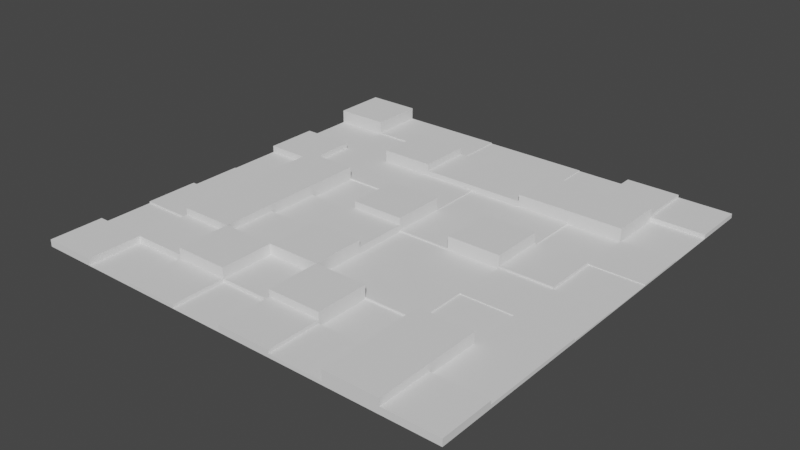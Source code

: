 # Source: map_01.blend  (saved by Blender 2.81.16; exported with 4.5.12 LTS)
import bpy
from mathutils import Matrix  # noqa: F401  (used for matrix-valued properties, if any)

bpy.ops.wm.read_factory_settings(use_empty=True)
scene = bpy.context.scene
scene.name = 'Scene'

# ---- collections
col_collection = bpy.data.collections.new('Collection'); scene.collection.children.link(col_collection)

# ---- world
world_world = bpy.data.worlds.new('World'); scene.world = world_world
world_world.use_nodes = True; world_world.node_tree.nodes.clear()
_N = world_world.node_tree.nodes; _L = world_world.node_tree.links
n0 = _N.new('ShaderNodeOutputWorld'); n0.name = 'World Output'; n0.location = (300, 300)
n1 = _N.new('ShaderNodeBackground'); n1.name = 'Background'; n1.location = (10, 300)
n1.inputs[0].default_value = (0.05088, 0.05088, 0.05088, 1.0)
_L.new(n1.outputs[0], n0.inputs[0])
n0.is_active_output = True
world_world.color = (0.05088, 0.05088, 0.05088)
world_world.use_sun_shadow = False
world_world.sun_shadow_jitter_overblur = 0.0

# ---- meshes
me_grid = bpy.data.meshes.new('Grid')
me_grid.from_pydata([(-32.0, -32.0, 0.0), (-24.0, -32.0, 0.0), (-16.0, -32.0, 0.0), (-8.0, -32.0, 0.0), (0.0, -32.0, 0.0), (8.0, -32.0, 0.0), (16.0, -32.0, 0.0), (24.0, -32.0, 0.0), (32.0, -32.0, 0.0), (-32.0, -24.0, 0.0), (-24.0, -24.0, 0.0), (-16.0, -24.0, 0.0), (-8.0, -24.0, 0.0), (0.0, -24.0, 0.0), (8.0, -24.0, 0.0), (16.0, -24.0, 0.0), (24.0, -24.0, 0.0), (32.0, -24.0, 0.0), (-32.0, -16.0, 0.0), (-24.0, -16.0, 0.0), (-16.0, -16.0, 0.0), (-8.0, -16.0, 0.0), (0.0, -16.0, 0.0), (8.0, -16.0, 0.0), (16.0, -16.0, 0.0), (24.0, -16.0, 0.0), (32.0, -16.0, 0.0), (-32.0, -8.0, 0.0), (-24.0, -8.0, 0.0), (-16.0, -8.0, 0.0), (-8.0, -8.0, 0.0), (0.0, -8.0, 0.0), (8.0, -8.0, 0.0), (16.0, -8.0, 0.0), (24.0, -8.0, 0.0), (32.0, -8.0, 0.0), (-32.0, 0.0, 0.0), (-24.0, 0.0, 0.0), (-16.0, 0.0, 0.0), (-8.0, 0.0, 0.0), (0.0, 0.0, 0.0), (8.0, 0.0, 0.0), (16.0, 0.0, 0.0), (24.0, 0.0, 0.0), (32.0, 0.0, 0.0), (-32.0, 8.0, 0.0), (-24.0, 8.0, 0.0), (-16.0, 8.0, 0.0), (-8.0, 8.0, 0.0), (0.0, 8.0, 0.0), (8.0, 8.0, 0.0), (16.0, 8.0, 0.0), (24.0, 8.0, 0.0), (32.0, 8.0, 0.0), (-32.0, 16.0, 0.0), (-24.0, 16.0, 0.0), (-16.0, 16.0, 0.0), (-8.0, 16.0, 0.0), (0.0, 16.0, 0.0), (8.0, 16.0, 0.0), (16.0, 16.0, 0.0), (24.0, 16.0, 0.0), (32.0, 16.0, 0.0), (-32.0, 24.0, 0.0), (-24.0, 24.0, 0.0), (-16.0, 24.0, 0.0), (-8.0, 24.0, 0.0), (0.0, 24.0, 0.0), (8.0, 24.0, 0.0), (16.0, 24.0, 0.0), (24.0, 24.0, 0.0), (32.0, 24.0, 0.0), (-32.0, 32.0, 0.0), (-24.0, 32.0, 0.0), (-16.0, 32.0, 0.0), (-8.0, 32.0, 0.0), (0.0, 32.0, 0.0), (8.0, 32.0, 0.0), (16.0, 32.0, 0.0), (24.0, 32.0, 0.0), (32.0, 32.0, 0.0), (-24.0, 24.0, 2.048), (-32.0, 24.0, 2.048), (-32.0, 32.0, 2.048), (-24.0, 32.0, 2.048), (-16.0, 24.0, 0.256), (-24.0, 24.0, 0.256), (-8.0, 24.0, 0.256), (-24.0, 32.0, 0.256), (-16.0, 32.0, 0.256), (-8.0, 32.0, 0.256), (0.0, 24.0, 0.128), (-8.0, 24.0, 0.128), (8.0, 24.0, 0.128), (-8.0, 32.0, 0.128), (0.0, 32.0, 0.128), (8.0, 32.0, 0.128), (16.0, 24.0, 0.032), (8.0, 24.0, 0.032), (8.0, 32.0, 0.032), (16.0, 32.0, 0.032), (24.0, 24.0, 1.024), (16.0, 24.0, 1.024), (16.0, 32.0, 1.024), (24.0, 32.0, 1.024), (32.0, 24.0, 0.64), (24.0, 24.0, 0.64), (24.0, 32.0, 0.64), (32.0, 32.0, 0.64), (-24.0, 16.0, 0.032), (-32.0, 16.0, 0.032), (-32.0, 24.0, 0.032), (-24.0, 24.0, 0.032), (-16.0, 16.0, 0.064), (-24.0, 16.0, 0.064), (-24.0, 24.0, 0.064), (-16.0, 24.0, 0.064), (-8.0, 16.0, 2.048), (-16.0, 16.0, 2.048), (-16.0, 24.0, 2.048), (-8.0, 24.0, 2.048), (0.0, 16.0, 1.024), (-8.0, 16.0, 1.024), (8.0, 16.0, 1.024), (-8.0, 24.0, 1.024), (0.0, 24.0, 1.024), (8.0, 24.0, 1.024), (16.0, 16.0, 2.048), (8.0, 16.0, 2.048), (24.0, 16.0, 2.048), (8.0, 24.0, 2.048), (16.0, 24.0, 2.048), (24.0, 24.0, 2.048), (32.0, 16.0, 0.032), (24.0, 16.0, 0.032), (24.0, 24.0, 0.032), (32.0, 24.0, 0.032), (-24.0, 8.0, 1.024), (-32.0, 8.0, 1.024), (-32.0, 16.0, 1.024), (-24.0, 16.0, 1.024), (-16.0, 8.0, 0.256), (-24.0, 8.0, 0.256), (-8.0, 8.0, 0.256), (0.0, 8.0, 0.256), (-24.0, 16.0, 0.256), (-16.0, 16.0, 0.256), (-8.0, 16.0, 0.256), (0.0, 16.0, 0.256), (8.0, 8.0, 0.128), (0.0, 8.0, 0.128), (0.0, 16.0, 0.128), (8.0, 16.0, 0.128), (16.0, 8.0, 0.256), (8.0, 8.0, 0.256), (8.0, 16.0, 0.256), (16.0, 16.0, 0.256), (24.0, 8.0, 0.064), (16.0, 8.0, 0.064), (16.0, 16.0, 0.064), (24.0, 16.0, 0.064), (32.0, 8.0, 0.256), (24.0, 8.0, 0.256), (24.0, 16.0, 0.256), (32.0, 16.0, 0.256), (-24.0, 0.0, 0.032), (-32.0, 0.0, 0.032), (-32.0, 8.0, 0.032), (-24.0, 8.0, 0.032), (-16.0, 0.0, 2.048), (-24.0, 0.0, 2.048), (-24.0, 8.0, 2.048), (-16.0, 8.0, 2.048), (-8.0, 0.0, 0.064), (-16.0, 0.0, 0.064), (-16.0, 8.0, 0.064), (-8.0, 8.0, 0.064), (0.0, 0.0, 2.048), (-8.0, 0.0, 2.048), (-8.0, 8.0, 2.048), (0.0, 8.0, 2.048), (8.0, 0.0, 0.256), (0.0, 0.0, 0.256), (0.0, 8.0, 0.256), (8.0, 8.0, 0.256), (16.0, 0.0, 2.048), (8.0, 0.0, 2.048), (8.0, 8.0, 2.048), (16.0, 8.0, 2.048), (24.0, 0.0, 0.512), (16.0, 0.0, 0.512), (16.0, 8.0, 0.512), (24.0, 8.0, 0.512), (32.0, 0.0, 0.128), (24.0, 0.0, 0.128), (24.0, 8.0, 0.128), (32.0, 8.0, 0.128), (-24.0, -8.0, 0.128), (-32.0, -8.0, 0.128), (-32.0, 0.0, 0.128), (-24.0, 0.0, 0.128), (-16.0, -8.0, 2.048), (-24.0, -8.0, 2.048), (-24.0, 0.0, 2.048), (-16.0, 0.0, 2.048), (-8.0, -8.0, 0.512), (-16.0, -8.0, 0.512), (-16.0, 0.0, 0.512), (-8.0, 0.0, 0.512), (0.0, -8.0, 1.024), (-8.0, -8.0, 1.024), (-8.0, 0.0, 1.024), (0.0, 0.0, 1.024), (8.0, -8.0, 0.032), (0.0, -8.0, 0.032), (0.0, 0.0, 0.032), (8.0, 0.0, 0.032), (16.0, -8.0, 0.064), (8.0, -8.0, 0.064), (8.0, 0.0, 0.064), (16.0, 0.0, 0.064), (24.0, -8.0, 0.256), (16.0, -8.0, 0.256), (32.0, -8.0, 0.256), (16.0, 0.0, 0.256), (24.0, 0.0, 0.256), (32.0, 0.0, 0.256), (-24.0, -16.0, 0.512), (-32.0, -16.0, 0.512), (-32.0, -8.0, 0.512), (-24.0, -8.0, 0.512), (-16.0, -16.0, 2.048), (-24.0, -16.0, 2.048), (-24.0, -8.0, 2.048), (-16.0, -8.0, 2.048), (-8.0, -16.0, 1.024), (-16.0, -16.0, 1.024), (-16.0, -8.0, 1.024), (-8.0, -8.0, 1.024), (0.0, -16.0, 2.048), (-8.0, -16.0, 2.048), (-8.0, -8.0, 2.048), (0.0, -8.0, 2.048), (8.0, -16.0, 0.128), (0.0, -16.0, 0.128), (0.0, -8.0, 0.128), (8.0, -8.0, 0.128), (16.0, -16.0, 0.32), (8.0, -16.0, 0.32), (8.0, -8.0, 0.32), (16.0, -8.0, 0.32), (24.0, -16.0, 0.128), (16.0, -16.0, 0.128), (16.0, -8.0, 0.128), (24.0, -8.0, 0.128), (32.0, -16.0, 0.512), (24.0, -16.0, 0.512), (24.0, -8.0, 0.512), (32.0, -8.0, 0.512), (-24.0, -24.0, 0.256), (-32.0, -24.0, 0.256), (-32.0, -16.0, 0.256), (-24.0, -16.0, 0.256), (-16.0, -24.0, 1.024), (-24.0, -24.0, 1.024), (-24.0, -16.0, 1.024), (-16.0, -16.0, 1.024), (-8.0, -24.0, 2.048), (-16.0, -24.0, 2.048), (-16.0, -16.0, 2.048), (-8.0, -16.0, 2.048), (0.0, -24.0, 0.512), (-8.0, -24.0, 0.512), (-8.0, -16.0, 0.512), (0.0, -16.0, 0.512), (8.0, -24.0, 2.048), (0.0, -24.0, 2.048), (0.0, -16.0, 2.048), (8.0, -16.0, 2.048), (16.0, -24.0, 0.064), (8.0, -24.0, 0.064), (8.0, -16.0, 0.064), (16.0, -16.0, 0.064), (24.0, -24.0, 2.048), (16.0, -24.0, 2.048), (16.0, -16.0, 2.048), (24.0, -16.0, 2.048), (32.0, -24.0, 0.512), (24.0, -24.0, 0.512), (24.0, -16.0, 0.512), (32.0, -16.0, 0.512), (-32.0, -24.0, 1.024), (-32.0, -32.0, 1.024), (-24.0, -32.0, 1.024), (-24.0, -24.0, 1.024), (-24.0, -32.0, 0.064), (-24.0, -24.0, 0.064), (-16.0, -32.0, 0.064), (-16.0, -24.0, 0.064), (-16.0, -32.0, 0.512), (-16.0, -24.0, 0.512), (-8.0, -32.0, 0.512), (-8.0, -24.0, 0.512), (-8.0, -32.0, 0.032), (-8.0, -24.0, 0.032), (0.0, -32.0, 0.032), (0.0, -24.0, 0.032), (0.0, -32.0, 1.024), (0.0, -24.0, 1.024), (8.0, -32.0, 1.024), (8.0, -24.0, 1.024), (8.0, -32.0, 0.512), (8.0, -24.0, 0.512), (16.0, -32.0, 0.512), (16.0, -24.0, 0.512), (16.0, -32.0, 2.048), (16.0, -24.0, 2.048), (24.0, -32.0, 2.048), (24.0, -24.0, 2.048), (24.0, -32.0, 1.024), (24.0, -24.0, 1.024), (32.0, -32.0, 1.024), (32.0, -24.0, 1.024)], [], [(1, 10, 294, 293), (11, 10, 296, 298), (3, 12, 302, 301), (3, 4, 305, 303), (14, 13, 308, 310), (6, 15, 314, 313), (16, 15, 316, 318), (17, 16, 320, 322), (10, 19, 262, 259), (10, 11, 263, 264), (12, 21, 270, 267), (13, 22, 274, 271), (22, 13, 276, 277), (24, 23, 281, 282), (15, 16, 283, 284), (26, 25, 289, 290), (19, 28, 230, 227), (28, 19, 232, 233), (30, 29, 237, 238), (31, 30, 241, 242), (32, 31, 245, 246), (33, 32, 249, 250), (24, 25, 251, 252), (25, 26, 255, 256), (37, 36, 199, 200), (38, 37, 203, 204), (39, 38, 207, 208), (30, 31, 209, 210), (31, 32, 213, 214), (32, 33, 217, 218), (42, 33, 222, 224), (35, 44, 226, 223), (45, 36, 166, 167), (37, 38, 169, 170), (38, 39, 173, 174), (40, 49, 180, 177), (41, 50, 184, 181), (42, 51, 188, 185), (51, 42, 190, 191), (53, 52, 195, 196), (46, 55, 140, 137), (57, 56, 146, 147), (58, 57, 147, 148), (55, 46, 142, 145), (59, 58, 151, 152), (60, 59, 155, 156), (61, 60, 159, 160), (62, 61, 163, 164), (64, 63, 111, 112), (65, 64, 115, 116), (66, 65, 119, 120), (67, 66, 124, 125), (68, 67, 125, 126), (59, 60, 127, 128), (60, 61, 129, 127), (61, 62, 133, 134), (73, 72, 83, 84), (65, 66, 87, 85), (74, 73, 88, 89), (66, 67, 91, 92), (67, 68, 93, 91), (69, 78, 100, 97), (70, 79, 104, 101), (71, 80, 108, 105), (82, 81, 84, 83), (72, 63, 82, 83), (63, 64, 81, 82), (64, 73, 84, 81), (86, 85, 89, 88), (85, 87, 90, 89), (64, 65, 85, 86), (66, 75, 90, 87), (73, 64, 86, 88), (75, 74, 89, 90), (92, 91, 95, 94), (91, 93, 96, 95), (68, 77, 96, 93), (75, 66, 92, 94), (77, 76, 95, 96), (76, 75, 94, 95), (98, 97, 100, 99), (77, 68, 98, 99), (78, 77, 99, 100), (68, 69, 97, 98), (102, 101, 104, 103), (78, 69, 102, 103), (79, 78, 103, 104), (69, 70, 101, 102), (106, 105, 108, 107), (79, 70, 106, 107), (80, 79, 107, 108), (70, 71, 105, 106), (110, 109, 112, 111), (63, 54, 110, 111), (54, 55, 109, 110), (55, 64, 112, 109), (114, 113, 116, 115), (55, 56, 113, 114), (56, 65, 116, 113), (64, 55, 114, 115), (118, 117, 120, 119), (56, 57, 117, 118), (57, 66, 120, 117), (65, 56, 118, 119), (122, 121, 125, 124), (121, 123, 126, 125), (58, 59, 123, 121), (57, 58, 121, 122), (59, 68, 126, 123), (66, 57, 122, 124), (128, 127, 131, 130), (127, 129, 132, 131), (61, 70, 132, 129), (68, 59, 128, 130), (70, 69, 131, 132), (69, 68, 130, 131), (134, 133, 136, 135), (62, 71, 136, 133), (70, 61, 134, 135), (71, 70, 135, 136), (138, 137, 140, 139), (55, 54, 139, 140), (54, 45, 138, 139), (45, 46, 137, 138), (142, 141, 146, 145), (141, 143, 147, 146), (143, 144, 148, 147), (56, 55, 145, 146), (48, 49, 144, 143), (47, 48, 143, 141), (46, 47, 141, 142), (49, 58, 148, 144), (150, 149, 152, 151), (49, 50, 149, 150), (50, 59, 152, 149), (58, 49, 150, 151), (154, 153, 156, 155), (50, 51, 153, 154), (51, 60, 156, 153), (59, 50, 154, 155), (158, 157, 160, 159), (51, 52, 157, 158), (52, 61, 160, 157), (60, 51, 158, 159), (162, 161, 164, 163), (52, 53, 161, 162), (53, 62, 164, 161), (61, 52, 162, 163), (166, 165, 168, 167), (36, 37, 165, 166), (37, 46, 168, 165), (46, 45, 167, 168), (170, 169, 172, 171), (38, 47, 172, 169), (46, 37, 170, 171), (47, 46, 171, 172), (174, 173, 176, 175), (39, 48, 176, 173), (47, 38, 174, 175), (48, 47, 175, 176), (178, 177, 180, 179), (48, 39, 178, 179), (49, 48, 179, 180), (39, 40, 177, 178), (182, 181, 184, 183), (49, 40, 182, 183), (50, 49, 183, 184), (40, 41, 181, 182), (186, 185, 188, 187), (50, 41, 186, 187), (51, 50, 187, 188), (41, 42, 185, 186), (190, 189, 192, 191), (52, 51, 191, 192), (42, 43, 189, 190), (43, 52, 192, 189), (194, 193, 196, 195), (43, 44, 193, 194), (44, 53, 196, 193), (52, 43, 194, 195), (198, 197, 200, 199), (36, 27, 198, 199), (27, 28, 197, 198), (28, 37, 200, 197), (202, 201, 204, 203), (28, 29, 201, 202), (29, 38, 204, 201), (37, 28, 202, 203), (206, 205, 208, 207), (29, 30, 205, 206), (30, 39, 208, 205), (38, 29, 206, 207), (210, 209, 212, 211), (31, 40, 212, 209), (39, 30, 210, 211), (40, 39, 211, 212), (214, 213, 216, 215), (32, 41, 216, 213), (40, 31, 214, 215), (41, 40, 215, 216), (218, 217, 220, 219), (33, 42, 220, 217), (41, 32, 218, 219), (42, 41, 219, 220), (222, 221, 225, 224), (221, 223, 226, 225), (44, 43, 225, 226), (43, 42, 224, 225), (34, 35, 223, 221), (33, 34, 221, 222), (228, 227, 230, 229), (28, 27, 229, 230), (27, 18, 228, 229), (18, 19, 227, 228), (232, 231, 234, 233), (29, 28, 233, 234), (19, 20, 231, 232), (20, 29, 234, 231), (236, 235, 238, 237), (20, 21, 235, 236), (21, 30, 238, 235), (29, 20, 236, 237), (240, 239, 242, 241), (21, 22, 239, 240), (22, 31, 242, 239), (30, 21, 240, 241), (244, 243, 246, 245), (22, 23, 243, 244), (23, 32, 246, 243), (31, 22, 244, 245), (248, 247, 250, 249), (23, 24, 247, 248), (24, 33, 250, 247), (32, 23, 248, 249), (252, 251, 254, 253), (25, 34, 254, 251), (33, 24, 252, 253), (34, 33, 253, 254), (256, 255, 258, 257), (26, 35, 258, 255), (34, 25, 256, 257), (35, 34, 257, 258), (260, 259, 262, 261), (19, 18, 261, 262), (9, 10, 259, 260), (18, 9, 260, 261), (264, 263, 266, 265), (11, 20, 266, 263), (19, 10, 264, 265), (20, 19, 265, 266), (268, 267, 270, 269), (20, 11, 268, 269), (11, 12, 267, 268), (21, 20, 269, 270), (272, 271, 274, 273), (21, 12, 272, 273), (22, 21, 273, 274), (12, 13, 271, 272), (276, 275, 278, 277), (13, 14, 275, 276), (23, 22, 277, 278), (14, 23, 278, 275), (280, 279, 282, 281), (14, 15, 279, 280), (15, 24, 282, 279), (23, 14, 280, 281), (284, 283, 286, 285), (25, 24, 285, 286), (16, 25, 286, 283), (24, 15, 284, 285), (288, 287, 290, 289), (16, 17, 287, 288), (17, 26, 290, 287), (25, 16, 288, 289), (292, 293, 294, 291), (9, 0, 292, 291), (10, 9, 291, 294), (0, 1, 293, 292), (295, 297, 298, 296), (1, 2, 297, 295), (10, 1, 295, 296), (2, 11, 298, 297), (299, 301, 302, 300), (12, 11, 300, 302), (2, 3, 301, 299), (11, 2, 299, 300), (303, 305, 306, 304), (12, 3, 303, 304), (4, 13, 306, 305), (13, 12, 304, 306), (307, 309, 310, 308), (4, 5, 309, 307), (13, 4, 307, 308), (5, 14, 310, 309), (311, 313, 314, 312), (15, 14, 312, 314), (5, 6, 313, 311), (14, 5, 311, 312), (315, 317, 318, 316), (6, 7, 317, 315), (15, 6, 315, 316), (7, 16, 318, 317), (319, 321, 322, 320), (7, 8, 321, 319), (16, 7, 319, 320), (8, 17, 322, 321)])
_uv = me_grid.uv_layers.new(name='UVMap')
_uv.uv.foreach_set('vector', [0.125, 0.0, 0.125, 0.125, 0.125, 0.125, 0.125, 0.0, 0.25, 0.125, 0.125, 0.125, 0.125, 0.125, 0.25, 0.125, 0.375, 0.0, 0.375, 0.125, 0.375, 0.125, 0.375, 0.0, 0.0, 0.0, 0.0, 0.0, 0.0, 0.0, 0.0, 0.0, 0.625, 0.125, 0.5, 0.125, 0.5, 0.125, 0.625, 0.125, 0.75, 0.0, 0.75, 0.125, 0.75, 0.125, 0.75, 0.0, 0.875, 0.125, 0.75, 0.125, 0.75, 0.125, 0.875, 0.125, 1.0, 0.125, 0.875, 0.125, 0.875, 0.125, 1.0, 0.125, 0.125, 0.125, 0.125, 0.25, 0.125, 0.25, 0.125, 0.125, 0.125, 0.125, 0.25, 0.125, 0.25, 0.125, 0.125, 0.125, 0.375, 0.125, 0.375, 0.25, 0.375, 0.25, 0.375, 0.125, 0.5, 0.125, 0.5, 0.25, 0.5, 0.25, 0.5, 0.125, 0.5, 0.25, 0.5, 0.125, 0.5, 0.125, 0.5, 0.25, 0.75, 0.25, 0.625, 0.25, 0.625, 0.25, 0.75, 0.25, 0.75, 0.125, 0.875, 0.125, 0.875, 0.125, 0.75, 0.125, 1.0, 0.25, 0.875, 0.25, 0.875, 0.25, 1.0, 0.25, 0.125, 0.25, 0.125, 0.375, 0.125, 0.375, 0.125, 0.25, 0.125, 0.375, 0.125, 0.25, 0.125, 0.25, 0.125, 0.375, 0.375, 0.375, 0.25, 0.375, 0.25, 0.375, 0.375, 0.375, 0.5, 0.375, 0.375, 0.375, 0.375, 0.375, 0.5, 0.375, 0.625, 0.375, 0.5, 0.375, 0.5, 0.375, 0.625, 0.375, 0.75, 0.375, 0.625, 0.375, 0.625, 0.375, 0.75, 0.375, 0.75, 0.25, 0.875, 0.25, 0.875, 0.25, 0.75, 0.25, 0.875, 0.25, 1.0, 0.25, 1.0, 0.25, 0.875, 0.25, 0.125, 0.5, 0.0, 0.5, 0.0, 0.5, 0.125, 0.5, 0.25, 0.5, 0.125, 0.5, 0.125, 0.5, 0.25, 0.5, 0.375, 0.5, 0.25, 0.5, 0.25, 0.5, 0.375, 0.5, 0.375, 0.375, 0.5, 0.375, 0.5, 0.375, 0.375, 0.375, 0.5, 0.375, 0.625, 0.375, 0.625, 0.375, 0.5, 0.375, 0.625, 0.375, 0.75, 0.375, 0.75, 0.375, 0.625, 0.375, 0.75, 0.5, 0.75, 0.375, 0.75, 0.375, 0.75, 0.5, 0.0, 0.0, 0.0, 0.0, 0.0, 0.0, 0.0, 0.0, 0.0, 0.0, 0.0, 0.0, 0.0, 0.0, 0.0, 0.0, 0.125, 0.5, 0.25, 0.5, 0.25, 0.5, 0.125, 0.5, 0.25, 0.5, 0.375, 0.5, 0.375, 0.5, 0.25, 0.5, 0.5, 0.5, 0.5, 0.625, 0.5, 0.625, 0.5, 0.5, 0.625, 0.5, 0.625, 0.625, 0.625, 0.625, 0.625, 0.5, 0.75, 0.5, 0.75, 0.625, 0.75, 0.625, 0.75, 0.5, 0.75, 0.625, 0.75, 0.5, 0.75, 0.5, 0.75, 0.625, 1.0, 0.625, 0.875, 0.625, 0.875, 0.625, 1.0, 0.625, 0.125, 0.625, 0.125, 0.75, 0.125, 0.75, 0.125, 0.625, 0.375, 0.75, 0.25, 0.75, 0.25, 0.75, 0.375, 0.75, 0.5, 0.75, 0.375, 0.75, 0.375, 0.75, 0.5, 0.75, 0.125, 0.75, 0.125, 0.625, 0.125, 0.625, 0.125, 0.75, 0.625, 0.75, 0.5, 0.75, 0.5, 0.75, 0.625, 0.75, 0.75, 0.75, 0.625, 0.75, 0.625, 0.75, 0.75, 0.75, 0.875, 0.75, 0.75, 0.75, 0.75, 0.75, 0.875, 0.75, 1.0, 0.75, 0.875, 0.75, 0.875, 0.75, 1.0, 0.75, 0.125, 0.875, 0.0, 0.875, 0.0, 0.875, 0.125, 0.875, 0.25, 0.875, 0.125, 0.875, 0.125, 0.875, 0.25, 0.875, 0.375, 0.875, 0.25, 0.875, 0.25, 0.875, 0.375, 0.875, 0.5, 0.875, 0.375, 0.875, 0.375, 0.875, 0.5, 0.875, 0.625, 0.875, 0.5, 0.875, 0.5, 0.875, 0.625, 0.875, 0.625, 0.75, 0.75, 0.75, 0.75, 0.75, 0.625, 0.75, 0.75, 0.75, 0.875, 0.75, 0.875, 0.75, 0.75, 0.75, 0.875, 0.75, 1.0, 0.75, 1.0, 0.75, 0.875, 0.75, 0.0, 0.0, 0.0, 0.0, 0.0, 0.0, 0.0, 0.0, 0.25, 0.875, 0.375, 0.875, 0.375, 0.875, 0.25, 0.875, 0.0, 0.0, 0.0, 0.0, 0.0, 0.0, 0.0, 0.0, 0.375, 0.875, 0.5, 0.875, 0.5, 0.875, 0.375, 0.875, 0.5, 0.875, 0.625, 0.875, 0.625, 0.875, 0.5, 0.875, 0.75, 0.875, 0.75, 1.0, 0.75, 1.0, 0.75, 0.875, 0.875, 0.875, 0.875, 1.0, 0.875, 1.0, 0.875, 0.875, 0.0, 0.0, 0.0, 0.0, 0.0, 0.0, 0.0, 0.0, 0.0, 0.875, 0.125, 0.875, 0.125, 1.0, 0.0, 1.0, 0.0, 0.0, 0.0, 0.0, 0.0, 0.0, 0.0, 0.0, 0.0, 0.875, 0.125, 0.875, 0.125, 0.875, 0.0, 0.875, 0.125, 0.875, 0.125, 1.0, 0.125, 1.0, 0.125, 0.875, 0.125, 0.875, 0.25, 0.875, 0.25, 1.0, 0.125, 1.0, 0.25, 0.875, 0.375, 0.875, 0.375, 1.0, 0.25, 1.0, 0.125, 0.875, 0.25, 0.875, 0.25, 0.875, 0.125, 0.875, 0.375, 0.875, 0.375, 1.0, 0.375, 1.0, 0.375, 0.875, 0.125, 1.0, 0.125, 0.875, 0.125, 0.875, 0.125, 1.0, 0.0, 0.0, 0.0, 0.0, 0.0, 0.0, 0.0, 0.0, 0.375, 0.875, 0.5, 0.875, 0.5, 1.0, 0.375, 1.0, 0.5, 0.875, 0.625, 0.875, 0.625, 1.0, 0.5, 1.0, 0.625, 0.875, 0.625, 1.0, 0.625, 1.0, 0.625, 0.875, 0.375, 1.0, 0.375, 0.875, 0.375, 0.875, 0.375, 1.0, 0.0, 0.0, 0.0, 0.0, 0.0, 0.0, 0.0, 0.0, 0.0, 0.0, 0.0, 0.0, 0.0, 0.0, 0.0, 0.0, 0.625, 0.875, 0.75, 0.875, 0.75, 1.0, 0.625, 1.0, 0.625, 1.0, 0.625, 0.875, 0.625, 0.875, 0.625, 1.0, 0.0, 0.0, 0.0, 0.0, 0.0, 0.0, 0.0, 0.0, 0.625, 0.875, 0.75, 0.875, 0.75, 0.875, 0.625, 0.875, 0.75, 0.875, 0.875, 0.875, 0.875, 1.0, 0.75, 1.0, 0.75, 1.0, 0.75, 0.875, 0.75, 0.875, 0.75, 1.0, 0.0, 0.0, 0.0, 0.0, 0.0, 0.0, 0.0, 0.0, 0.75, 0.875, 0.875, 0.875, 0.875, 0.875, 0.75, 0.875, 0.875, 0.875, 1.0, 0.875, 1.0, 1.0, 0.875, 1.0, 0.875, 1.0, 0.875, 0.875, 0.875, 0.875, 0.875, 1.0, 0.0, 0.0, 0.0, 0.0, 0.0, 0.0, 0.0, 0.0, 0.875, 0.875, 1.0, 0.875, 1.0, 0.875, 0.875, 0.875, 0.0, 0.75, 0.125, 0.75, 0.125, 0.875, 0.0, 0.875, 0.0, 0.0, 0.0, 0.0, 0.0, 0.0, 0.0, 0.0, 0.0, 0.75, 0.125, 0.75, 0.125, 0.75, 0.0, 0.75, 0.125, 0.75, 0.125, 0.875, 0.125, 0.875, 0.125, 0.75, 0.125, 0.75, 0.25, 0.75, 0.25, 0.875, 0.125, 0.875, 0.125, 0.75, 0.25, 0.75, 0.25, 0.75, 0.125, 0.75, 0.25, 0.75, 0.25, 0.875, 0.25, 0.875, 0.25, 0.75, 0.125, 0.875, 0.125, 0.75, 0.125, 0.75, 0.125, 0.875, 0.25, 0.75, 0.375, 0.75, 0.375, 0.875, 0.25, 0.875, 0.25, 0.75, 0.375, 0.75, 0.375, 0.75, 0.25, 0.75, 0.375, 0.75, 0.375, 0.875, 0.375, 0.875, 0.375, 0.75, 0.25, 0.875, 0.25, 0.75, 0.25, 0.75, 0.25, 0.875, 0.375, 0.75, 0.5, 0.75, 0.5, 0.875, 0.375, 0.875, 0.5, 0.75, 0.625, 0.75, 0.625, 0.875, 0.5, 0.875, 0.5, 0.75, 0.625, 0.75, 0.625, 0.75, 0.5, 0.75, 0.375, 0.75, 0.5, 0.75, 0.5, 0.75, 0.375, 0.75, 0.625, 0.75, 0.625, 0.875, 0.625, 0.875, 0.625, 0.75, 0.375, 0.875, 0.375, 0.75, 0.375, 0.75, 0.375, 0.875, 0.625, 0.75, 0.75, 0.75, 0.75, 0.875, 0.625, 0.875, 0.75, 0.75, 0.875, 0.75, 0.875, 0.875, 0.75, 0.875, 0.875, 0.75, 0.875, 0.875, 0.875, 0.875, 0.875, 0.75, 0.625, 0.875, 0.625, 0.75, 0.625, 0.75, 0.625, 0.875, 0.875, 0.875, 0.75, 0.875, 0.75, 0.875, 0.875, 0.875, 0.75, 0.875, 0.625, 0.875, 0.625, 0.875, 0.75, 0.875, 0.875, 0.75, 1.0, 0.75, 1.0, 0.875, 0.875, 0.875, 0.0, 0.0, 0.0, 0.0, 0.0, 0.0, 0.0, 0.0, 0.875, 0.875, 0.875, 0.75, 0.875, 0.75, 0.875, 0.875, 1.0, 0.875, 0.875, 0.875, 0.875, 0.875, 1.0, 0.875, 0.0, 0.625, 0.125, 0.625, 0.125, 0.75, 0.0, 0.75, 0.125, 0.75, 0.0, 0.75, 0.0, 0.75, 0.125, 0.75, 0.0, 0.0, 0.0, 0.0, 0.0, 0.0, 0.0, 0.0, 0.0, 0.625, 0.125, 0.625, 0.125, 0.625, 0.0, 0.625, 0.125, 0.625, 0.25, 0.625, 0.25, 0.75, 0.125, 0.75, 0.25, 0.625, 0.375, 0.625, 0.375, 0.75, 0.25, 0.75, 0.375, 0.625, 0.5, 0.625, 0.5, 0.75, 0.375, 0.75, 0.25, 0.75, 0.125, 0.75, 0.125, 0.75, 0.25, 0.75, 0.375, 0.625, 0.5, 0.625, 0.5, 0.625, 0.375, 0.625, 0.25, 0.625, 0.375, 0.625, 0.375, 0.625, 0.25, 0.625, 0.125, 0.625, 0.25, 0.625, 0.25, 0.625, 0.125, 0.625, 0.5, 0.625, 0.5, 0.75, 0.5, 0.75, 0.5, 0.625, 0.5, 0.625, 0.625, 0.625, 0.625, 0.75, 0.5, 0.75, 0.5, 0.625, 0.625, 0.625, 0.625, 0.625, 0.5, 0.625, 0.625, 0.625, 0.625, 0.75, 0.625, 0.75, 0.625, 0.625, 0.5, 0.75, 0.5, 0.625, 0.5, 0.625, 0.5, 0.75, 0.625, 0.625, 0.75, 0.625, 0.75, 0.75, 0.625, 0.75, 0.625, 0.625, 0.75, 0.625, 0.75, 0.625, 0.625, 0.625, 0.75, 0.625, 0.75, 0.75, 0.75, 0.75, 0.75, 0.625, 0.625, 0.75, 0.625, 0.625, 0.625, 0.625, 0.625, 0.75, 0.75, 0.625, 0.875, 0.625, 0.875, 0.75, 0.75, 0.75, 0.75, 0.625, 0.875, 0.625, 0.875, 0.625, 0.75, 0.625, 0.875, 0.625, 0.875, 0.75, 0.875, 0.75, 0.875, 0.625, 0.75, 0.75, 0.75, 0.625, 0.75, 0.625, 0.75, 0.75, 0.875, 0.625, 1.0, 0.625, 1.0, 0.75, 0.875, 0.75, 0.875, 0.625, 1.0, 0.625, 1.0, 0.625, 0.875, 0.625, 0.0, 0.0, 0.0, 0.0, 0.0, 0.0, 0.0, 0.0, 0.875, 0.75, 0.875, 0.625, 0.875, 0.625, 0.875, 0.75, 0.0, 0.5, 0.125, 0.5, 0.125, 0.625, 0.0, 0.625, 0.0, 0.5, 0.125, 0.5, 0.125, 0.5, 0.0, 0.5, 0.125, 0.5, 0.125, 0.625, 0.125, 0.625, 0.125, 0.5, 0.125, 0.625, 0.0, 0.625, 0.0, 0.625, 0.125, 0.625, 0.125, 0.5, 0.25, 0.5, 0.25, 0.625, 0.125, 0.625, 0.25, 0.5, 0.25, 0.625, 0.25, 0.625, 0.25, 0.5, 0.125, 0.625, 0.125, 0.5, 0.125, 0.5, 0.125, 0.625, 0.25, 0.625, 0.125, 0.625, 0.125, 0.625, 0.25, 0.625, 0.25, 0.5, 0.375, 0.5, 0.375, 0.625, 0.25, 0.625, 0.375, 0.5, 0.375, 0.625, 0.375, 0.625, 0.375, 0.5, 0.25, 0.625, 0.25, 0.5, 0.25, 0.5, 0.25, 0.625, 0.375, 0.625, 0.25, 0.625, 0.25, 0.625, 0.375, 0.625, 0.375, 0.5, 0.5, 0.5, 0.5, 0.625, 0.375, 0.625, 0.375, 0.625, 0.375, 0.5, 0.375, 0.5, 0.375, 0.625, 0.5, 0.625, 0.375, 0.625, 0.375, 0.625, 0.5, 0.625, 0.375, 0.5, 0.5, 0.5, 0.5, 0.5, 0.375, 0.5, 0.5, 0.5, 0.625, 0.5, 0.625, 0.625, 0.5, 0.625, 0.5, 0.625, 0.5, 0.5, 0.5, 0.5, 0.5, 0.625, 0.625, 0.625, 0.5, 0.625, 0.5, 0.625, 0.625, 0.625, 0.5, 0.5, 0.625, 0.5, 0.625, 0.5, 0.5, 0.5, 0.625, 0.5, 0.75, 0.5, 0.75, 0.625, 0.625, 0.625, 0.625, 0.625, 0.625, 0.5, 0.625, 0.5, 0.625, 0.625, 0.75, 0.625, 0.625, 0.625, 0.625, 0.625, 0.75, 0.625, 0.625, 0.5, 0.75, 0.5, 0.75, 0.5, 0.625, 0.5, 0.75, 0.5, 0.875, 0.5, 0.875, 0.625, 0.75, 0.625, 0.875, 0.625, 0.75, 0.625, 0.75, 0.625, 0.875, 0.625, 0.75, 0.5, 0.875, 0.5, 0.875, 0.5, 0.75, 0.5, 0.875, 0.5, 0.875, 0.625, 0.875, 0.625, 0.875, 0.5, 0.875, 0.5, 1.0, 0.5, 1.0, 0.625, 0.875, 0.625, 0.875, 0.5, 1.0, 0.5, 1.0, 0.5, 0.875, 0.5, 0.0, 0.0, 0.0, 0.0, 0.0, 0.0, 0.0, 0.0, 0.875, 0.625, 0.875, 0.5, 0.875, 0.5, 0.875, 0.625, 0.0, 0.375, 0.125, 0.375, 0.125, 0.5, 0.0, 0.5, 0.0, 0.0, 0.0, 0.0, 0.0, 0.0, 0.0, 0.0, 0.0, 0.375, 0.125, 0.375, 0.125, 0.375, 0.0, 0.375, 0.125, 0.375, 0.125, 0.5, 0.125, 0.5, 0.125, 0.375, 0.125, 0.375, 0.25, 0.375, 0.25, 0.5, 0.125, 0.5, 0.125, 0.375, 0.25, 0.375, 0.25, 0.375, 0.125, 0.375, 0.25, 0.375, 0.25, 0.5, 0.25, 0.5, 0.25, 0.375, 0.125, 0.5, 0.125, 0.375, 0.125, 0.375, 0.125, 0.5, 0.25, 0.375, 0.375, 0.375, 0.375, 0.5, 0.25, 0.5, 0.25, 0.375, 0.375, 0.375, 0.375, 0.375, 0.25, 0.375, 0.375, 0.375, 0.375, 0.5, 0.375, 0.5, 0.375, 0.375, 0.25, 0.5, 0.25, 0.375, 0.25, 0.375, 0.25, 0.5, 0.375, 0.375, 0.5, 0.375, 0.5, 0.5, 0.375, 0.5, 0.5, 0.375, 0.5, 0.5, 0.5, 0.5, 0.5, 0.375, 0.375, 0.5, 0.375, 0.375, 0.375, 0.375, 0.375, 0.5, 0.5, 0.5, 0.375, 0.5, 0.375, 0.5, 0.5, 0.5, 0.5, 0.375, 0.625, 0.375, 0.625, 0.5, 0.5, 0.5, 0.625, 0.375, 0.625, 0.5, 0.625, 0.5, 0.625, 0.375, 0.5, 0.5, 0.5, 0.375, 0.5, 0.375, 0.5, 0.5, 0.625, 0.5, 0.5, 0.5, 0.5, 0.5, 0.625, 0.5, 0.625, 0.375, 0.75, 0.375, 0.75, 0.5, 0.625, 0.5, 0.75, 0.375, 0.75, 0.5, 0.75, 0.5, 0.75, 0.375, 0.625, 0.5, 0.625, 0.375, 0.625, 0.375, 0.625, 0.5, 0.75, 0.5, 0.625, 0.5, 0.625, 0.5, 0.75, 0.5, 0.75, 0.375, 0.875, 0.375, 0.875, 0.5, 0.75, 0.5, 0.875, 0.375, 1.0, 0.375, 1.0, 0.5, 0.875, 0.5, 1.0, 0.5, 0.875, 0.5, 0.875, 0.5, 1.0, 0.5, 0.875, 0.5, 0.75, 0.5, 0.75, 0.5, 0.875, 0.5, 0.875, 0.375, 1.0, 0.375, 1.0, 0.375, 0.875, 0.375, 0.75, 0.375, 0.875, 0.375, 0.875, 0.375, 0.75, 0.375, 0.0, 0.25, 0.125, 0.25, 0.125, 0.375, 0.0, 0.375, 0.125, 0.375, 0.0, 0.375, 0.0, 0.375, 0.125, 0.375, 0.0, 0.0, 0.0, 0.0, 0.0, 0.0, 0.0, 0.0, 0.0, 0.25, 0.125, 0.25, 0.125, 0.25, 0.0, 0.25, 0.125, 0.25, 0.25, 0.25, 0.25, 0.375, 0.125, 0.375, 0.25, 0.375, 0.125, 0.375, 0.125, 0.375, 0.25, 0.375, 0.125, 0.25, 0.25, 0.25, 0.25, 0.25, 0.125, 0.25, 0.25, 0.25, 0.25, 0.375, 0.25, 0.375, 0.25, 0.25, 0.25, 0.25, 0.375, 0.25, 0.375, 0.375, 0.25, 0.375, 0.25, 0.25, 0.375, 0.25, 0.375, 0.25, 0.25, 0.25, 0.375, 0.25, 0.375, 0.375, 0.375, 0.375, 0.375, 0.25, 0.25, 0.375, 0.25, 0.25, 0.25, 0.25, 0.25, 0.375, 0.375, 0.25, 0.5, 0.25, 0.5, 0.375, 0.375, 0.375, 0.375, 0.25, 0.5, 0.25, 0.5, 0.25, 0.375, 0.25, 0.5, 0.25, 0.5, 0.375, 0.5, 0.375, 0.5, 0.25, 0.375, 0.375, 0.375, 0.25, 0.375, 0.25, 0.375, 0.375, 0.5, 0.25, 0.625, 0.25, 0.625, 0.375, 0.5, 0.375, 0.5, 0.25, 0.625, 0.25, 0.625, 0.25, 0.5, 0.25, 0.625, 0.25, 0.625, 0.375, 0.625, 0.375, 0.625, 0.25, 0.5, 0.375, 0.5, 0.25, 0.5, 0.25, 0.5, 0.375, 0.625, 0.25, 0.75, 0.25, 0.75, 0.375, 0.625, 0.375, 0.625, 0.25, 0.75, 0.25, 0.75, 0.25, 0.625, 0.25, 0.75, 0.25, 0.75, 0.375, 0.75, 0.375, 0.75, 0.25, 0.625, 0.375, 0.625, 0.25, 0.625, 0.25, 0.625, 0.375, 0.75, 0.25, 0.875, 0.25, 0.875, 0.375, 0.75, 0.375, 0.875, 0.25, 0.875, 0.375, 0.875, 0.375, 0.875, 0.25, 0.75, 0.375, 0.75, 0.25, 0.75, 0.25, 0.75, 0.375, 0.875, 0.375, 0.75, 0.375, 0.75, 0.375, 0.875, 0.375, 0.875, 0.25, 1.0, 0.25, 1.0, 0.375, 0.875, 0.375, 0.0, 0.0, 0.0, 0.0, 0.0, 0.0, 0.0, 0.0, 0.875, 0.375, 0.875, 0.25, 0.875, 0.25, 0.875, 0.375, 1.0, 0.375, 0.875, 0.375, 0.875, 0.375, 1.0, 0.375, 0.0, 0.125, 0.125, 0.125, 0.125, 0.25, 0.0, 0.25, 0.125, 0.25, 0.0, 0.25, 0.0, 0.25, 0.125, 0.25, 0.0, 0.125, 0.125, 0.125, 0.125, 0.125, 0.0, 0.125, 0.0, 0.0, 0.0, 0.0, 0.0, 0.0, 0.0, 0.0, 0.125, 0.125, 0.25, 0.125, 0.25, 0.25, 0.125, 0.25, 0.25, 0.125, 0.25, 0.25, 0.25, 0.25, 0.25, 0.125, 0.125, 0.25, 0.125, 0.125, 0.125, 0.125, 0.125, 0.25, 0.25, 0.25, 0.125, 0.25, 0.125, 0.25, 0.25, 0.25, 0.25, 0.125, 0.375, 0.125, 0.375, 0.25, 0.25, 0.25, 0.25, 0.25, 0.25, 0.125, 0.25, 0.125, 0.25, 0.25, 0.25, 0.125, 0.375, 0.125, 0.375, 0.125, 0.25, 0.125, 0.375, 0.25, 0.25, 0.25, 0.25, 0.25, 0.375, 0.25, 0.375, 0.125, 0.5, 0.125, 0.5, 0.25, 0.375, 0.25, 0.375, 0.25, 0.375, 0.125, 0.375, 0.125, 0.375, 0.25, 0.5, 0.25, 0.375, 0.25, 0.375, 0.25, 0.5, 0.25, 0.375, 0.125, 0.5, 0.125, 0.5, 0.125, 0.375, 0.125, 0.5, 0.125, 0.625, 0.125, 0.625, 0.25, 0.5, 0.25, 0.5, 0.125, 0.625, 0.125, 0.625, 0.125, 0.5, 0.125, 0.625, 0.25, 0.5, 0.25, 0.5, 0.25, 0.625, 0.25, 0.625, 0.125, 0.625, 0.25, 0.625, 0.25, 0.625, 0.125, 0.625, 0.125, 0.75, 0.125, 0.75, 0.25, 0.625, 0.25, 0.625, 0.125, 0.75, 0.125, 0.75, 0.125, 0.625, 0.125, 0.75, 0.125, 0.75, 0.25, 0.75, 0.25, 0.75, 0.125, 0.625, 0.25, 0.625, 0.125, 0.625, 0.125, 0.625, 0.25, 0.75, 0.125, 0.875, 0.125, 0.875, 0.25, 0.75, 0.25, 0.875, 0.25, 0.75, 0.25, 0.75, 0.25, 0.875, 0.25, 0.875, 0.125, 0.875, 0.25, 0.875, 0.25, 0.875, 0.125, 0.75, 0.25, 0.75, 0.125, 0.75, 0.125, 0.75, 0.25, 0.875, 0.125, 1.0, 0.125, 1.0, 0.25, 0.875, 0.25, 0.875, 0.125, 1.0, 0.125, 1.0, 0.125, 0.875, 0.125, 0.0, 0.0, 0.0, 0.0, 0.0, 0.0, 0.0, 0.0, 0.875, 0.25, 0.875, 0.125, 0.875, 0.125, 0.875, 0.25, 0.0, 0.0, 0.125, 0.0, 0.125, 0.125, 0.0, 0.125, 0.0, 0.0, 0.0, 0.0, 0.0, 0.0, 0.0, 0.0, 0.125, 0.125, 0.0, 0.125, 0.0, 0.125, 0.125, 0.125, 0.0, 0.0, 0.0, 0.0, 0.0, 0.0, 0.0, 0.0, 0.125, 0.0, 0.25, 0.0, 0.25, 0.125, 0.125, 0.125, 0.0, 0.0, 0.0, 0.0, 0.0, 0.0, 0.0, 0.0, 0.125, 0.125, 0.125, 0.0, 0.125, 0.0, 0.125, 0.125, 0.25, 0.0, 0.25, 0.125, 0.25, 0.125, 0.25, 0.0, 0.25, 0.0, 0.375, 0.0, 0.375, 0.125, 0.25, 0.125, 0.375, 0.125, 0.25, 0.125, 0.25, 0.125, 0.375, 0.125, 0.0, 0.0, 0.0, 0.0, 0.0, 0.0, 0.0, 0.0, 0.25, 0.125, 0.25, 0.0, 0.25, 0.0, 0.25, 0.125, 0.375, 0.0, 0.5, 0.0, 0.5, 0.125, 0.375, 0.125, 0.375, 0.125, 0.375, 0.0, 0.375, 0.0, 0.375, 0.125, 0.5, 0.0, 0.5, 0.125, 0.5, 0.125, 0.5, 0.0, 0.5, 0.125, 0.375, 0.125, 0.375, 0.125, 0.5, 0.125, 0.5, 0.0, 0.625, 0.0, 0.625, 0.125, 0.5, 0.125, 0.0, 0.0, 0.0, 0.0, 0.0, 0.0, 0.0, 0.0, 0.5, 0.125, 0.5, 0.0, 0.5, 0.0, 0.5, 0.125, 0.625, 0.0, 0.625, 0.125, 0.625, 0.125, 0.625, 0.0, 0.625, 0.0, 0.75, 0.0, 0.75, 0.125, 0.625, 0.125, 0.75, 0.125, 0.625, 0.125, 0.625, 0.125, 0.75, 0.125, 0.0, 0.0, 0.0, 0.0, 0.0, 0.0, 0.0, 0.0, 0.625, 0.125, 0.625, 0.0, 0.625, 0.0, 0.625, 0.125, 0.75, 0.0, 0.875, 0.0, 0.875, 0.125, 0.75, 0.125, 0.0, 0.0, 0.0, 0.0, 0.0, 0.0, 0.0, 0.0, 0.75, 0.125, 0.75, 0.0, 0.75, 0.0, 0.75, 0.125, 0.875, 0.0, 0.875, 0.125, 0.875, 0.125, 0.875, 0.0, 0.875, 0.0, 1.0, 0.0, 1.0, 0.125, 0.875, 0.125, 0.0, 0.0, 0.0, 0.0, 0.0, 0.0, 0.0, 0.0, 0.875, 0.125, 0.875, 0.0, 0.875, 0.0, 0.875, 0.125, 0.0, 0.0, 0.0, 0.0, 0.0, 0.0, 0.0, 0.0])
me_grid.use_remesh_fix_poles = True
me_grid.use_remesh_preserve_attributes = False
me_grid.use_mirror_vertex_groups = False
me_grid.update()

# ---- objects
ob_grid = bpy.data.objects.new('Grid', me_grid)

# ---- transforms, parenting, visibility, modifiers, constraints
ob_grid.location = (0.0, 0.0, 0.0)
ob_grid.lineart.crease_threshold = 0.0

# ---- collection membership
col_collection.objects.link(ob_grid)

# ---- scene / render settings (as saved in the file)
scene.frame_start = 1; scene.frame_end = 250; scene.frame_set(1)
scene.render.engine = 'BLENDER_EEVEE_NEXT'
scene.cycles.use_denoising = False
scene.cycles.samples = 128
scene.cycles.sampling_pattern = 'TABULATED_SOBOL'
scene.cycles.use_adaptive_sampling = False
scene.cycles.use_light_tree = False
scene.view_settings.view_transform = 'Filmic'
bpy.context.view_layer.update()

# ---- added for rendering (the .blend has no active camera and no usable light): camera, sun
cam_auto = bpy.data.cameras.new('AutoCamera')
cam_auto.lens = 50.0
cam_auto.sensor_width = 36.0
cam_auto.clip_end = 1470.04
ob_auto_camera = bpy.data.objects.new('AutoCamera', cam_auto)
scene.collection.objects.link(ob_auto_camera)
ob_auto_camera.location = (83.7632, -100.516, 68.0346)
ob_auto_camera.rotation_euler = (1.09748, -7.21219e-08, 0.694738)
scene.camera = ob_auto_camera
light_auto_sun = bpy.data.lights.new('AutoSun', 'SUN')
light_auto_sun.energy = 3.0
light_auto_sun.angle = 0.0523599
ob_auto_sun = bpy.data.objects.new('AutoSun', light_auto_sun)
scene.collection.objects.link(ob_auto_sun)
ob_auto_sun.rotation_euler = (0.872665, 0.174533, 0.523599)
bpy.context.view_layer.update()
